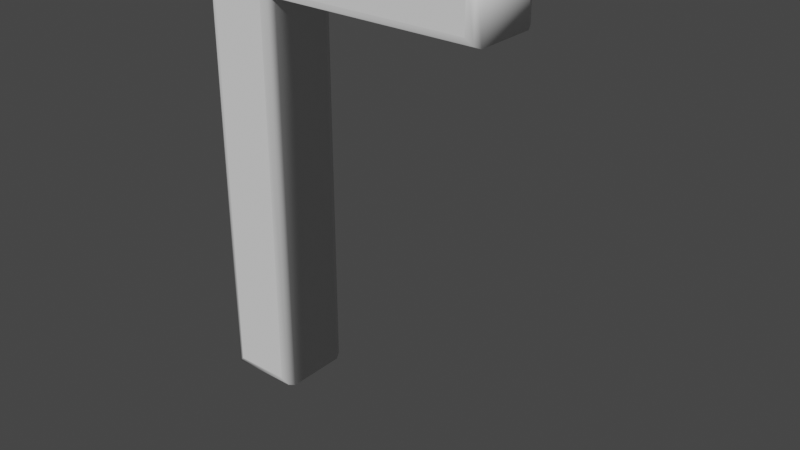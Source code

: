 # Source: blend.blend  (saved by Blender 2.81.16; exported with 4.5.12 LTS)
import bpy
from mathutils import Matrix  # noqa: F401  (used for matrix-valued properties, if any)

bpy.ops.wm.read_factory_settings(use_empty=True)
scene = bpy.context.scene
scene.name = 'Scene'

# ---- collections
col_collection = bpy.data.collections.new('Collection'); scene.collection.children.link(col_collection)

# ---- world
world_world = bpy.data.worlds.new('World'); scene.world = world_world
world_world.use_nodes = True; world_world.node_tree.nodes.clear()
_N = world_world.node_tree.nodes; _L = world_world.node_tree.links
n0 = _N.new('ShaderNodeOutputWorld'); n0.name = 'World Output'; n0.location = (300, 300)
n1 = _N.new('ShaderNodeBackground'); n1.name = 'Background'; n1.location = (10, 300)
n1.inputs[0].default_value = (0.05088, 0.05088, 0.05088, 1.0)
_L.new(n1.outputs[0], n0.inputs[0])
n0.is_active_output = True
world_world.color = (0.05088, 0.05088, 0.05088)
world_world.use_sun_shadow = False
world_world.sun_shadow_jitter_overblur = 0.0

# ---- curves / text
txt_text = bpy.data.curves.new('Text', 'FONT')
txt_text.dimensions = '2D'
txt_text.body = 'Γ'
txt_text.use_path_clamp = True
txt_text.bevel_resolution = 1
txt_text.extrude = 0.05
txt_text.bevel_depth = 0.015

# ---- objects
ob_text = bpy.data.objects.new('Text', txt_text)

# ---- transforms, parenting, visibility, modifiers, constraints
ob_text.location = (-0.2603, 0.0, 0.0)
ob_text.rotation_euler = (1.571, -0.0, 0.0)
ob_text.lineart.crease_threshold = 0.0

# ---- collection membership
col_collection.objects.link(ob_text)

# ---- scene / render settings (as saved in the file)
scene.frame_start = 1; scene.frame_end = 250; scene.frame_set(0)
scene.render.engine = 'BLENDER_EEVEE_NEXT'
scene.cycles.use_denoising = False
scene.cycles.samples = 128
scene.cycles.sampling_pattern = 'TABULATED_SOBOL'
scene.cycles.use_adaptive_sampling = False
scene.cycles.use_light_tree = False
scene.view_settings.view_transform = 'Filmic'
bpy.context.view_layer.update()

# ---- added for rendering (the .blend has no active camera and no usable light): camera, sun
cam_auto = bpy.data.cameras.new('AutoCamera')
cam_auto.lens = 50.0
cam_auto.sensor_width = 36.0
cam_auto.clip_end = 1000.0
ob_auto_camera = bpy.data.objects.new('AutoCamera', cam_auto)
scene.collection.objects.link(ob_auto_camera)
ob_auto_camera.location = (1.02697, -1.09467, 1.04978)
ob_auto_camera.rotation_euler = (1.09748, -7.21219e-08, 0.694738)
scene.camera = ob_auto_camera
light_auto_sun = bpy.data.lights.new('AutoSun', 'SUN')
light_auto_sun.energy = 3.0
light_auto_sun.angle = 0.0523599
ob_auto_sun = bpy.data.objects.new('AutoSun', light_auto_sun)
scene.collection.objects.link(ob_auto_sun)
ob_auto_sun.rotation_euler = (0.872665, 0.174533, 0.523599)
bpy.context.view_layer.update()
